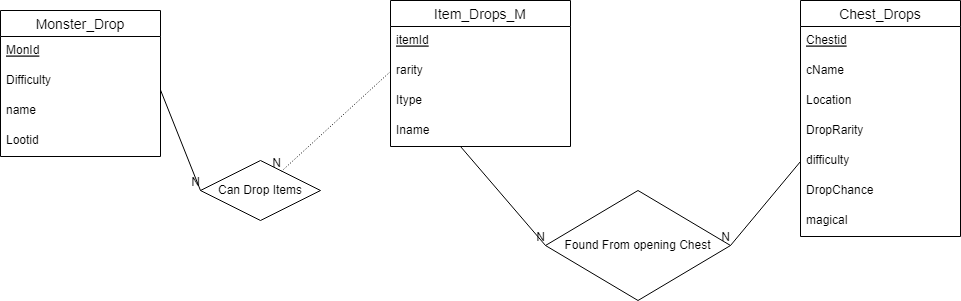

The diagram above was exported from draw.io. Its source (the exported page's mxGraphModel, read from the mxfile embedded in the PNG):
<mxGraphModel dx="2272" dy="762" grid="1" gridSize="10" guides="1" tooltips="1" connect="1" arrows="1" fold="1" page="1" pageScale="1" pageWidth="850" pageHeight="1100" math="0" shadow="0">
  <root>
    <mxCell id="0" />
    <mxCell id="1" parent="0" />
    <mxCell id="hgrsmMBo_y58RRLnYEHZ-13" value="Monster_Drop" style="swimlane;fontStyle=0;childLayout=stackLayout;horizontal=1;startSize=26;horizontalStack=0;resizeParent=1;resizeParentMax=0;resizeLast=0;collapsible=1;marginBottom=0;align=center;fontSize=14;" parent="1" vertex="1">
      <mxGeometry x="-120" y="60" width="160" height="146" as="geometry" />
    </mxCell>
    <mxCell id="hgrsmMBo_y58RRLnYEHZ-14" value="MonId" style="text;strokeColor=none;fillColor=none;spacingLeft=4;spacingRight=4;overflow=hidden;rotatable=0;points=[[0,0.5],[1,0.5]];portConstraint=eastwest;fontSize=12;fontStyle=4" parent="hgrsmMBo_y58RRLnYEHZ-13" vertex="1">
      <mxGeometry y="26" width="160" height="30" as="geometry" />
    </mxCell>
    <mxCell id="hgrsmMBo_y58RRLnYEHZ-15" value="Difficulty" style="text;strokeColor=none;fillColor=none;spacingLeft=4;spacingRight=4;overflow=hidden;rotatable=0;points=[[0,0.5],[1,0.5]];portConstraint=eastwest;fontSize=12;" parent="hgrsmMBo_y58RRLnYEHZ-13" vertex="1">
      <mxGeometry y="56" width="160" height="30" as="geometry" />
    </mxCell>
    <mxCell id="hgrsmMBo_y58RRLnYEHZ-16" value="name" style="text;strokeColor=none;fillColor=none;spacingLeft=4;spacingRight=4;overflow=hidden;rotatable=0;points=[[0,0.5],[1,0.5]];portConstraint=eastwest;fontSize=12;" parent="hgrsmMBo_y58RRLnYEHZ-13" vertex="1">
      <mxGeometry y="86" width="160" height="30" as="geometry" />
    </mxCell>
    <mxCell id="hgrsmMBo_y58RRLnYEHZ-17" value="Lootid" style="text;strokeColor=none;fillColor=none;spacingLeft=4;spacingRight=4;overflow=hidden;rotatable=0;points=[[0,0.5],[1,0.5]];portConstraint=eastwest;fontSize=12;" parent="hgrsmMBo_y58RRLnYEHZ-13" vertex="1">
      <mxGeometry y="116" width="160" height="30" as="geometry" />
    </mxCell>
    <mxCell id="hgrsmMBo_y58RRLnYEHZ-18" value="Item_Drops_M" style="swimlane;fontStyle=0;childLayout=stackLayout;horizontal=1;startSize=26;horizontalStack=0;resizeParent=1;resizeParentMax=0;resizeLast=0;collapsible=1;marginBottom=0;align=center;fontSize=14;" parent="1" vertex="1">
      <mxGeometry x="270" y="50" width="180" height="146" as="geometry" />
    </mxCell>
    <mxCell id="hgrsmMBo_y58RRLnYEHZ-19" value="itemId" style="text;strokeColor=none;fillColor=none;spacingLeft=4;spacingRight=4;overflow=hidden;rotatable=0;points=[[0,0.5],[1,0.5]];portConstraint=eastwest;fontSize=12;fontStyle=4" parent="hgrsmMBo_y58RRLnYEHZ-18" vertex="1">
      <mxGeometry y="26" width="180" height="30" as="geometry" />
    </mxCell>
    <mxCell id="hgrsmMBo_y58RRLnYEHZ-20" value="rarity" style="text;strokeColor=none;fillColor=none;spacingLeft=4;spacingRight=4;overflow=hidden;rotatable=0;points=[[0,0.5],[1,0.5]];portConstraint=eastwest;fontSize=12;" parent="hgrsmMBo_y58RRLnYEHZ-18" vertex="1">
      <mxGeometry y="56" width="180" height="30" as="geometry" />
    </mxCell>
    <mxCell id="hgrsmMBo_y58RRLnYEHZ-22" value="Itype" style="text;strokeColor=none;fillColor=none;spacingLeft=4;spacingRight=4;overflow=hidden;rotatable=0;points=[[0,0.5],[1,0.5]];portConstraint=eastwest;fontSize=12;" parent="hgrsmMBo_y58RRLnYEHZ-18" vertex="1">
      <mxGeometry y="86" width="180" height="30" as="geometry" />
    </mxCell>
    <mxCell id="hgrsmMBo_y58RRLnYEHZ-21" value="Iname" style="text;strokeColor=none;fillColor=none;spacingLeft=4;spacingRight=4;overflow=hidden;rotatable=0;points=[[0,0.5],[1,0.5]];portConstraint=eastwest;fontSize=12;" parent="hgrsmMBo_y58RRLnYEHZ-18" vertex="1">
      <mxGeometry y="116" width="180" height="30" as="geometry" />
    </mxCell>
    <mxCell id="hgrsmMBo_y58RRLnYEHZ-24" value="Chest_Drops" style="swimlane;fontStyle=0;childLayout=stackLayout;horizontal=1;startSize=26;horizontalStack=0;resizeParent=1;resizeParentMax=0;resizeLast=0;collapsible=1;marginBottom=0;align=center;fontSize=14;" parent="1" vertex="1">
      <mxGeometry x="680" y="50" width="160" height="236" as="geometry" />
    </mxCell>
    <mxCell id="hgrsmMBo_y58RRLnYEHZ-25" value="Chestid" style="text;strokeColor=none;fillColor=none;spacingLeft=4;spacingRight=4;overflow=hidden;rotatable=0;points=[[0,0.5],[1,0.5]];portConstraint=eastwest;fontSize=12;fontStyle=4" parent="hgrsmMBo_y58RRLnYEHZ-24" vertex="1">
      <mxGeometry y="26" width="160" height="30" as="geometry" />
    </mxCell>
    <mxCell id="hgrsmMBo_y58RRLnYEHZ-28" value="cName" style="text;strokeColor=none;fillColor=none;spacingLeft=4;spacingRight=4;overflow=hidden;rotatable=0;points=[[0,0.5],[1,0.5]];portConstraint=eastwest;fontSize=12;" parent="hgrsmMBo_y58RRLnYEHZ-24" vertex="1">
      <mxGeometry y="56" width="160" height="30" as="geometry" />
    </mxCell>
    <mxCell id="hgrsmMBo_y58RRLnYEHZ-30" value="Location    " style="text;strokeColor=none;fillColor=none;spacingLeft=4;spacingRight=4;overflow=hidden;rotatable=0;points=[[0,0.5],[1,0.5]];portConstraint=eastwest;fontSize=12;" parent="hgrsmMBo_y58RRLnYEHZ-24" vertex="1">
      <mxGeometry y="86" width="160" height="30" as="geometry" />
    </mxCell>
    <mxCell id="hgrsmMBo_y58RRLnYEHZ-26" value="DropRarity" style="text;strokeColor=none;fillColor=none;spacingLeft=4;spacingRight=4;overflow=hidden;rotatable=0;points=[[0,0.5],[1,0.5]];portConstraint=eastwest;fontSize=12;" parent="hgrsmMBo_y58RRLnYEHZ-24" vertex="1">
      <mxGeometry y="116" width="160" height="30" as="geometry" />
    </mxCell>
    <mxCell id="ZWMEThLY-oEl_qoGSG9O-1" value="difficulty" style="text;strokeColor=none;fillColor=none;spacingLeft=4;spacingRight=4;overflow=hidden;rotatable=0;points=[[0,0.5],[1,0.5]];portConstraint=eastwest;fontSize=12;" parent="hgrsmMBo_y58RRLnYEHZ-24" vertex="1">
      <mxGeometry y="146" width="160" height="30" as="geometry" />
    </mxCell>
    <mxCell id="hgrsmMBo_y58RRLnYEHZ-29" value="DropChance" style="text;strokeColor=none;fillColor=none;spacingLeft=4;spacingRight=4;overflow=hidden;rotatable=0;points=[[0,0.5],[1,0.5]];portConstraint=eastwest;fontSize=12;" parent="hgrsmMBo_y58RRLnYEHZ-24" vertex="1">
      <mxGeometry y="176" width="160" height="30" as="geometry" />
    </mxCell>
    <mxCell id="hgrsmMBo_y58RRLnYEHZ-27" value="magical" style="text;strokeColor=none;fillColor=none;spacingLeft=4;spacingRight=4;overflow=hidden;rotatable=0;points=[[0,0.5],[1,0.5]];portConstraint=eastwest;fontSize=12;" parent="hgrsmMBo_y58RRLnYEHZ-24" vertex="1">
      <mxGeometry y="206" width="160" height="30" as="geometry" />
    </mxCell>
    <mxCell id="hgrsmMBo_y58RRLnYEHZ-36" value="Can Drop Items" style="shape=rhombus;perimeter=rhombusPerimeter;whiteSpace=wrap;html=1;align=center;" parent="1" vertex="1">
      <mxGeometry x="80" y="210" width="120" height="60" as="geometry" />
    </mxCell>
    <mxCell id="hgrsmMBo_y58RRLnYEHZ-38" value="Found From opening Chest" style="shape=rhombus;perimeter=rhombusPerimeter;whiteSpace=wrap;html=1;align=center;" parent="1" vertex="1">
      <mxGeometry x="425" y="240" width="185" height="110" as="geometry" />
    </mxCell>
    <mxCell id="EF4YR-hRXZjY91ANogei-1" value="" style="endArrow=none;html=1;rounded=0;entryX=0;entryY=0.5;entryDx=0;entryDy=0;" edge="1" parent="1" target="hgrsmMBo_y58RRLnYEHZ-36">
      <mxGeometry relative="1" as="geometry">
        <mxPoint x="40" y="139.5" as="sourcePoint" />
        <mxPoint x="100" y="140" as="targetPoint" />
      </mxGeometry>
    </mxCell>
    <mxCell id="EF4YR-hRXZjY91ANogei-2" value="N" style="resizable=0;html=1;align=right;verticalAlign=bottom;" connectable="0" vertex="1" parent="EF4YR-hRXZjY91ANogei-1">
      <mxGeometry x="1" relative="1" as="geometry" />
    </mxCell>
    <mxCell id="EF4YR-hRXZjY91ANogei-6" value="" style="endArrow=none;html=1;rounded=0;dashed=1;dashPattern=1 2;exitX=0;exitY=0.5;exitDx=0;exitDy=0;" edge="1" parent="1" source="hgrsmMBo_y58RRLnYEHZ-20" target="hgrsmMBo_y58RRLnYEHZ-36">
      <mxGeometry relative="1" as="geometry">
        <mxPoint x="260" y="120" as="sourcePoint" />
        <mxPoint x="330" y="130" as="targetPoint" />
      </mxGeometry>
    </mxCell>
    <mxCell id="EF4YR-hRXZjY91ANogei-7" value="N" style="resizable=0;html=1;align=right;verticalAlign=bottom;" connectable="0" vertex="1" parent="EF4YR-hRXZjY91ANogei-6">
      <mxGeometry x="1" relative="1" as="geometry" />
    </mxCell>
    <mxCell id="EF4YR-hRXZjY91ANogei-8" value="" style="endArrow=none;html=1;rounded=0;entryX=0;entryY=0.5;entryDx=0;entryDy=0;" edge="1" parent="1" target="hgrsmMBo_y58RRLnYEHZ-38">
      <mxGeometry relative="1" as="geometry">
        <mxPoint x="340" y="196" as="sourcePoint" />
        <mxPoint x="500" y="196" as="targetPoint" />
      </mxGeometry>
    </mxCell>
    <mxCell id="EF4YR-hRXZjY91ANogei-9" value="N" style="resizable=0;html=1;align=right;verticalAlign=bottom;" connectable="0" vertex="1" parent="EF4YR-hRXZjY91ANogei-8">
      <mxGeometry x="1" relative="1" as="geometry" />
    </mxCell>
    <mxCell id="EF4YR-hRXZjY91ANogei-10" value="" style="endArrow=none;html=1;rounded=0;entryX=1;entryY=0.5;entryDx=0;entryDy=0;exitX=0;exitY=0.5;exitDx=0;exitDy=0;" edge="1" parent="1" source="ZWMEThLY-oEl_qoGSG9O-1" target="hgrsmMBo_y58RRLnYEHZ-38">
      <mxGeometry relative="1" as="geometry">
        <mxPoint x="630" y="300" as="sourcePoint" />
        <mxPoint x="790" y="300" as="targetPoint" />
      </mxGeometry>
    </mxCell>
    <mxCell id="EF4YR-hRXZjY91ANogei-11" value="N" style="resizable=0;html=1;align=right;verticalAlign=bottom;" connectable="0" vertex="1" parent="EF4YR-hRXZjY91ANogei-10">
      <mxGeometry x="1" relative="1" as="geometry" />
    </mxCell>
  </root>
</mxGraphModel>